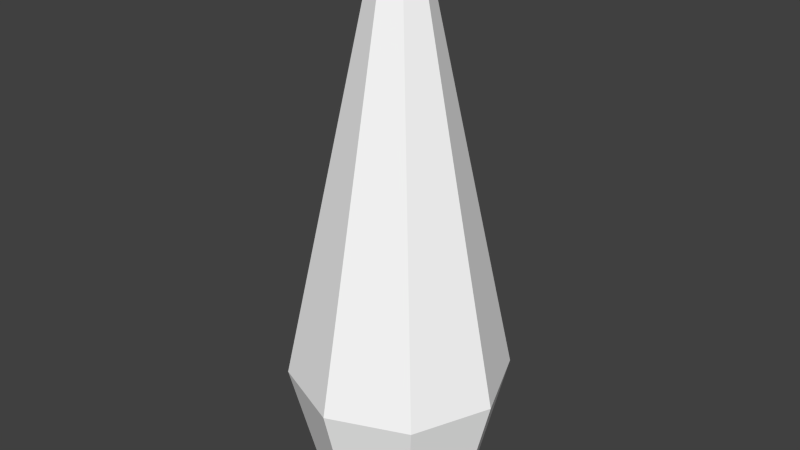 # Source: splash.blend  (saved by Blender 2.71.0; exported with 4.5.12 LTS)
import bpy
from mathutils import Matrix  # noqa: F401  (used for matrix-valued properties, if any)

bpy.ops.wm.read_factory_settings(use_empty=True)
scene = bpy.context.scene
scene.name = 'Scene'

# ---- collections
col_collection_1 = bpy.data.collections.new('Collection 1'); scene.collection.children.link(col_collection_1)

# ---- materials (node trees are filled in below, after node groups)
mat_ac3dmat14 = bpy.data.materials.new('ac3dmat14')
mat_ac3dmat14.alpha_threshold = 0.0
mat_ac3dmat14.use_transparent_shadow = False
mat_ac3dmat14.diffuse_color = (1.0, 1.0, 1.0, 1.0)
mat_ac3dmat14.specular_color = (0.0, 0.0, 0.0)
mat_ac3dmat14.roughness = 0.5
mat_ac3dmat14.specular_intensity = 0.0
mat_ac3dmat14.line_color = (0.0, 0.0, 0.0, 1.0)
mat_ac3dmat1 = bpy.data.materials.new('ac3dmat1')
mat_ac3dmat1.alpha_threshold = 0.0
mat_ac3dmat1.use_transparent_shadow = False
mat_ac3dmat1.diffuse_color = (1.0, 1.0, 1.0, 1.0)
mat_ac3dmat1.specular_color = (0.0, 0.0, 0.0)
mat_ac3dmat1.roughness = 0.5
mat_ac3dmat1.specular_intensity = 0.0
mat_ac3dmat1.line_color = (0.0, 0.0, 0.0, 1.0)

# ---- node groups
ng_auto_smooth = bpy.data.node_groups.new('Auto Smooth', 'GeometryNodeTree')
_s = ng_auto_smooth.interface.new_socket(name='Geometry', in_out='OUTPUT', socket_type='NodeSocketGeometry')
_s = ng_auto_smooth.interface.new_socket(name='Geometry', in_out='INPUT', socket_type='NodeSocketGeometry')
_s = ng_auto_smooth.interface.new_socket(name='Angle', in_out='INPUT', socket_type='NodeSocketFloat')
_s.subtype = 'ANGLE'
_s.min_value = 0.0
_s.max_value = 3.142
ng_auto_smooth.is_modifier = True
_N = ng_auto_smooth.nodes; _L = ng_auto_smooth.links
n0 = _N.new('NodeGroupOutput'); n0.name = 'Group Output'; n0.location = (480, -100)
n1 = _N.new('NodeGroupInput'); n1.name = 'Group Input'; n1.location = (-420, -300)
n2 = _N.new('NodeGroupInput'); n2.name = 'Group Input.001'; n2.location = (-60, -100)
n3 = _N.new('GeometryNodeSetShadeSmooth'); n3.name = 'Set Shade Smooth'; n3.location = (120, -100)
n3.domain = 'EDGE'
n4 = _N.new('GeometryNodeSetShadeSmooth'); n4.name = 'Set Shade Smooth.001'; n4.location = (300, -100)
n5 = _N.new('GeometryNodeInputMeshEdgeAngle'); n5.name = 'Edge Angle'; n5.location = (-420, -220)
n6 = _N.new('GeometryNodeInputEdgeSmooth'); n6.name = 'Is Edge Smooth'; n6.location = (-60, -160)
n7 = _N.new('GeometryNodeInputShadeSmooth'); n7.name = 'Is Face Smooth'; n7.location = (-240, -340)
n8 = _N.new('FunctionNodeBooleanMath'); n8.name = 'Boolean Math'; n8.location = (-60, -220)
n9 = _N.new('FunctionNodeCompare'); n9.name = 'Compare'; n9.location = (-240, -180)
n9.operation = 'LESS_EQUAL'
_L.new(n5.outputs[0], n9.inputs[0])
_L.new(n4.outputs[0], n0.inputs[0])
_L.new(n1.outputs[1], n9.inputs[1])
_L.new(n9.outputs[0], n8.inputs[0])
_L.new(n7.outputs[0], n8.inputs[1])
_L.new(n2.outputs[0], n3.inputs[0])
_L.new(n6.outputs[0], n3.inputs[1])
_L.new(n3.outputs[0], n4.inputs[0])
_L.new(n8.outputs[0], n3.inputs[2])
n0.is_active_output = True

# ---- material node trees

# ---- world
world_world = bpy.data.worlds.new('World'); scene.world = world_world
world_world.color = (0.05088, 0.05088, 0.05088)
world_world.use_sun_shadow = False
world_world.sun_shadow_jitter_overblur = 0.0
world_world.cycles.sampling_method = 'MANUAL'
world_world.cycles.sample_map_resolution = 256

# ---- meshes
me_splash = bpy.data.meshes.new('splash')
me_splash.from_pydata([(0.1668, 4.471e-08, 4.46), (0.1179, 0.1179, 4.46), (4.657e-09, 0.1668, 4.46), (-0.1179, 0.1179, 4.46), (-0.1668, 2.98e-08, 4.46), (-0.1179, -0.1179, 4.46), (-3.353e-08, -0.1668, 4.46), (0.1179, -0.1179, 4.46), (0.729, 9.498e-08, -0.54), (0.5155, 0.5155, -0.54), (1.229e-07, 0.729, -0.54), (-0.5155, 0.5155, -0.54), (-0.729, 2.98e-08, -0.54), (-0.5155, -0.5155, -0.54), (-5.122e-08, -0.729, -0.54), (0.5155, -0.5155, -0.54), (1.0, 1.192e-07, 0.54), (0.7071, 0.7071, 0.54), (1.788e-07, 1.0, 0.54), (-0.7071, 0.7071, 0.54), (-1.0, 2.98e-08, 0.54), (-0.7071, -0.7071, 0.54), (-5.96e-08, -1.0, 0.54), (0.7071, -0.7071, 0.54)], [], [(16, 0, 7, 23), (0, 16, 17, 1), (18, 2, 1, 17), (19, 3, 2, 18), (20, 4, 3, 19), (21, 5, 4, 20), (22, 6, 5, 21), (23, 7, 6, 22), (23, 15, 8, 16), (16, 8, 9, 17), (17, 9, 10, 18), (18, 10, 11, 19), (19, 11, 12, 20), (20, 12, 13, 21), (21, 13, 14, 22), (22, 14, 15, 23)])
me_splash.materials.append(mat_ac3dmat14)
me_splash.materials.append(mat_ac3dmat1)
me_splash.use_remesh_preserve_volume = False
me_splash.use_remesh_preserve_attributes = False
me_splash.use_mirror_vertex_groups = False
me_splash.update()

# ---- objects
ob_splash = bpy.data.objects.new('splash', me_splash)

# ---- transforms, parenting, visibility, modifiers, constraints
ob_splash.location = (-0.01, -2.98e-08, 0.54)
ob_splash.show_transparent = True
ob_splash.lineart.crease_threshold = 0.0
_m = ob_splash.modifiers.new('Auto Smooth', 'NODES')
_m.node_group = ng_auto_smooth
_gi = [s.identifier for s in ng_auto_smooth.interface.items_tree if s.item_type == 'SOCKET' and s.in_out == 'INPUT']
_m[_gi[1]] = 0.7854  # Angle

# ---- collection membership
col_collection_1.objects.link(ob_splash)

# ---- scene / render settings (as saved in the file)
scene.frame_start = 1; scene.frame_end = 250; scene.frame_set(1)
scene.render.engine = 'BLENDER_EEVEE_NEXT'
scene.render.resolution_percentage = 50
scene.render.dither_intensity = 0.0
scene.cycles.use_denoising = False
scene.cycles.samples = 10
scene.cycles.sampling_pattern = 'TABULATED_SOBOL'
scene.cycles.light_sampling_threshold = 0.0
scene.cycles.use_adaptive_sampling = False
scene.cycles.use_light_tree = False
scene.cycles.blur_glossy = 0.0
scene.cycles.volume_bounces = 1
scene.cycles.pixel_filter_type = 'GAUSSIAN'
scene.cycles.sample_clamp_indirect = 0.0
scene.view_settings.view_transform = 'Standard'
bpy.context.view_layer.update()

# ---- added for rendering (the .blend has no active camera and no usable light): camera, sun
cam_auto = bpy.data.cameras.new('AutoCamera')
cam_auto.lens = 50.0
cam_auto.sensor_width = 36.0
cam_auto.clip_end = 1000.0
ob_auto_camera = bpy.data.objects.new('AutoCamera', cam_auto)
scene.collection.objects.link(ob_auto_camera)
ob_auto_camera.location = (5.30501, -6.37801, 6.75201)
ob_auto_camera.rotation_euler = (1.09748, -7.21219e-08, 0.694738)
scene.camera = ob_auto_camera
light_auto_sun = bpy.data.lights.new('AutoSun', 'SUN')
light_auto_sun.energy = 3.0
light_auto_sun.angle = 0.0523599
ob_auto_sun = bpy.data.objects.new('AutoSun', light_auto_sun)
scene.collection.objects.link(ob_auto_sun)
ob_auto_sun.rotation_euler = (0.872665, 0.174533, 0.523599)
bpy.context.view_layer.update()
